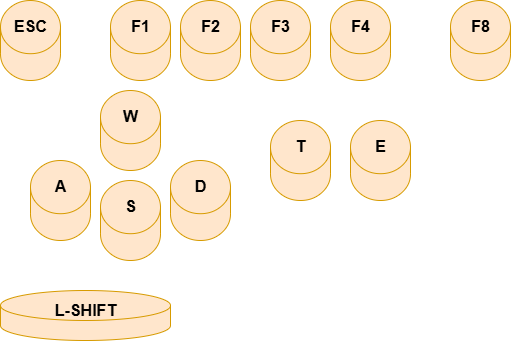

The diagram above was exported from draw.io. Its source (the exported page's mxGraphModel, read from the mxfile embedded in the PNG):
<mxGraphModel dx="1042" dy="562" grid="1" gridSize="10" guides="1" tooltips="1" connect="1" arrows="1" fold="1" page="1" pageScale="1" pageWidth="827" pageHeight="1169" math="0" shadow="0">
  <root>
    <mxCell id="0" />
    <mxCell id="1" parent="0" />
    <mxCell id="8ITmrxu2CR3wpvtXPF9F-1" value="&lt;div&gt;&lt;span style=&quot;background-color: transparent; color: light-dark(rgb(0, 0, 0), rgb(255, 255, 255));&quot;&gt;W&lt;/span&gt;&lt;/div&gt;&lt;div&gt;&lt;span style=&quot;background-color: transparent; color: light-dark(rgb(0, 0, 0), rgb(255, 255, 255));&quot;&gt;&lt;br&gt;&lt;/span&gt;&lt;/div&gt;&lt;div&gt;&lt;span style=&quot;background-color: transparent; color: light-dark(rgb(0, 0, 0), rgb(255, 255, 255));&quot;&gt;&lt;br&gt;&lt;/span&gt;&lt;/div&gt;&lt;div&gt;&lt;span style=&quot;background-color: transparent; color: light-dark(rgb(0, 0, 0), rgb(255, 255, 255));&quot;&gt;&lt;br&gt;&lt;/span&gt;&lt;/div&gt;&lt;div&gt;&lt;br&gt;&lt;/div&gt;" style="shape=cylinder3;whiteSpace=wrap;html=1;boundedLbl=1;backgroundOutline=1;size=26.60003662109375;fontStyle=1;fontSize=16;fillColor=#ffe6cc;strokeColor=#d79b00;" vertex="1" parent="1">
      <mxGeometry x="150" y="180" width="60" height="80" as="geometry" />
    </mxCell>
    <mxCell id="8ITmrxu2CR3wpvtXPF9F-2" value="&lt;div&gt;D&lt;/div&gt;&lt;div&gt;&lt;span style=&quot;background-color: transparent; color: light-dark(rgb(0, 0, 0), rgb(255, 255, 255));&quot;&gt;&lt;br&gt;&lt;/span&gt;&lt;/div&gt;&lt;div&gt;&lt;span style=&quot;background-color: transparent; color: light-dark(rgb(0, 0, 0), rgb(255, 255, 255));&quot;&gt;&lt;br&gt;&lt;/span&gt;&lt;/div&gt;&lt;div&gt;&lt;span style=&quot;background-color: transparent; color: light-dark(rgb(0, 0, 0), rgb(255, 255, 255));&quot;&gt;&lt;br&gt;&lt;/span&gt;&lt;/div&gt;&lt;div&gt;&lt;br&gt;&lt;/div&gt;" style="shape=cylinder3;whiteSpace=wrap;html=1;boundedLbl=1;backgroundOutline=1;size=26.60003662109375;fontStyle=1;fontSize=16;fillColor=#ffe6cc;strokeColor=#d79b00;" vertex="1" parent="1">
      <mxGeometry x="220" y="250" width="60" height="80" as="geometry" />
    </mxCell>
    <mxCell id="8ITmrxu2CR3wpvtXPF9F-3" value="&lt;div&gt;S&lt;/div&gt;&lt;div&gt;&lt;br&gt;&lt;/div&gt;&lt;div&gt;&lt;span style=&quot;background-color: transparent; color: light-dark(rgb(0, 0, 0), rgb(255, 255, 255));&quot;&gt;&lt;br&gt;&lt;/span&gt;&lt;/div&gt;&lt;div&gt;&lt;span style=&quot;background-color: transparent; color: light-dark(rgb(0, 0, 0), rgb(255, 255, 255));&quot;&gt;&lt;br&gt;&lt;/span&gt;&lt;/div&gt;&lt;div&gt;&lt;br&gt;&lt;/div&gt;" style="shape=cylinder3;whiteSpace=wrap;html=1;boundedLbl=1;backgroundOutline=1;size=26.60003662109375;fontStyle=1;fontSize=16;fillColor=#ffe6cc;strokeColor=#d79b00;" vertex="1" parent="1">
      <mxGeometry x="150" y="270" width="60" height="80" as="geometry" />
    </mxCell>
    <mxCell id="8ITmrxu2CR3wpvtXPF9F-4" value="&lt;div&gt;A&lt;/div&gt;&lt;div&gt;&lt;span style=&quot;background-color: transparent; color: light-dark(rgb(0, 0, 0), rgb(255, 255, 255));&quot;&gt;&lt;br&gt;&lt;/span&gt;&lt;/div&gt;&lt;div&gt;&lt;span style=&quot;background-color: transparent; color: light-dark(rgb(0, 0, 0), rgb(255, 255, 255));&quot;&gt;&lt;br&gt;&lt;/span&gt;&lt;/div&gt;&lt;div&gt;&lt;span style=&quot;background-color: transparent; color: light-dark(rgb(0, 0, 0), rgb(255, 255, 255));&quot;&gt;&lt;br&gt;&lt;/span&gt;&lt;/div&gt;&lt;div&gt;&lt;br&gt;&lt;/div&gt;" style="shape=cylinder3;whiteSpace=wrap;html=1;boundedLbl=1;backgroundOutline=1;size=26.60003662109375;fontStyle=1;fontSize=16;fillColor=#ffe6cc;strokeColor=#d79b00;" vertex="1" parent="1">
      <mxGeometry x="80" y="250" width="60" height="80" as="geometry" />
    </mxCell>
    <mxCell id="8ITmrxu2CR3wpvtXPF9F-6" value="&lt;div&gt;L-SHIFT&lt;/div&gt;&lt;div&gt;&lt;br&gt;&lt;/div&gt;&lt;div&gt;&lt;br&gt;&lt;/div&gt;" style="shape=cylinder3;whiteSpace=wrap;html=1;boundedLbl=1;backgroundOutline=1;size=15;fontSize=16;fontStyle=1;fillColor=#ffe6cc;strokeColor=#d79b00;" vertex="1" parent="1">
      <mxGeometry x="50" y="380" width="170" height="50" as="geometry" />
    </mxCell>
    <mxCell id="8ITmrxu2CR3wpvtXPF9F-7" value="&lt;div&gt;F8&lt;/div&gt;&lt;div&gt;&lt;span style=&quot;background-color: transparent; color: light-dark(rgb(0, 0, 0), rgb(255, 255, 255));&quot;&gt;&lt;br&gt;&lt;/span&gt;&lt;/div&gt;&lt;div&gt;&lt;span style=&quot;background-color: transparent; color: light-dark(rgb(0, 0, 0), rgb(255, 255, 255));&quot;&gt;&lt;br&gt;&lt;/span&gt;&lt;/div&gt;&lt;div&gt;&lt;span style=&quot;background-color: transparent; color: light-dark(rgb(0, 0, 0), rgb(255, 255, 255));&quot;&gt;&lt;br&gt;&lt;/span&gt;&lt;/div&gt;&lt;div&gt;&lt;br&gt;&lt;/div&gt;" style="shape=cylinder3;whiteSpace=wrap;html=1;boundedLbl=1;backgroundOutline=1;size=26.60003662109375;fontStyle=1;fontSize=16;fillColor=#ffe6cc;strokeColor=#d79b00;" vertex="1" parent="1">
      <mxGeometry x="500" y="90" width="60" height="80" as="geometry" />
    </mxCell>
    <mxCell id="8ITmrxu2CR3wpvtXPF9F-8" value="&lt;div&gt;ESC&lt;/div&gt;&lt;div&gt;&lt;span style=&quot;background-color: transparent; color: light-dark(rgb(0, 0, 0), rgb(255, 255, 255));&quot;&gt;&lt;br&gt;&lt;/span&gt;&lt;/div&gt;&lt;div&gt;&lt;span style=&quot;background-color: transparent; color: light-dark(rgb(0, 0, 0), rgb(255, 255, 255));&quot;&gt;&lt;br&gt;&lt;/span&gt;&lt;/div&gt;&lt;div&gt;&lt;span style=&quot;background-color: transparent; color: light-dark(rgb(0, 0, 0), rgb(255, 255, 255));&quot;&gt;&lt;br&gt;&lt;/span&gt;&lt;/div&gt;&lt;div&gt;&lt;br&gt;&lt;/div&gt;" style="shape=cylinder3;whiteSpace=wrap;html=1;boundedLbl=1;backgroundOutline=1;size=26.60003662109375;fontStyle=1;fontSize=16;fillColor=#ffe6cc;strokeColor=#d79b00;" vertex="1" parent="1">
      <mxGeometry x="50" y="90" width="60" height="80" as="geometry" />
    </mxCell>
    <mxCell id="8ITmrxu2CR3wpvtXPF9F-9" value="&lt;div&gt;T&lt;/div&gt;&lt;div&gt;&lt;br&gt;&lt;/div&gt;&lt;div&gt;&lt;span style=&quot;background-color: transparent; color: light-dark(rgb(0, 0, 0), rgb(255, 255, 255));&quot;&gt;&lt;br&gt;&lt;/span&gt;&lt;/div&gt;&lt;div&gt;&lt;span style=&quot;background-color: transparent; color: light-dark(rgb(0, 0, 0), rgb(255, 255, 255));&quot;&gt;&lt;br&gt;&lt;/span&gt;&lt;/div&gt;&lt;div&gt;&lt;br&gt;&lt;/div&gt;" style="shape=cylinder3;whiteSpace=wrap;html=1;boundedLbl=1;backgroundOutline=1;size=26.60003662109375;fontStyle=1;fontSize=16;fillColor=#ffe6cc;strokeColor=#d79b00;" vertex="1" parent="1">
      <mxGeometry x="320" y="210" width="60" height="80" as="geometry" />
    </mxCell>
    <mxCell id="8ITmrxu2CR3wpvtXPF9F-10" value="&lt;div&gt;E&lt;/div&gt;&lt;div&gt;&lt;br&gt;&lt;/div&gt;&lt;div&gt;&lt;span style=&quot;background-color: transparent; color: light-dark(rgb(0, 0, 0), rgb(255, 255, 255));&quot;&gt;&lt;br&gt;&lt;/span&gt;&lt;/div&gt;&lt;div&gt;&lt;span style=&quot;background-color: transparent; color: light-dark(rgb(0, 0, 0), rgb(255, 255, 255));&quot;&gt;&lt;br&gt;&lt;/span&gt;&lt;/div&gt;&lt;div&gt;&lt;br&gt;&lt;/div&gt;" style="shape=cylinder3;whiteSpace=wrap;html=1;boundedLbl=1;backgroundOutline=1;size=26.60003662109375;fontStyle=1;fontSize=16;fillColor=#ffe6cc;strokeColor=#d79b00;" vertex="1" parent="1">
      <mxGeometry x="400" y="210" width="60" height="80" as="geometry" />
    </mxCell>
    <mxCell id="8ITmrxu2CR3wpvtXPF9F-11" value="&lt;div&gt;F1&lt;/div&gt;&lt;div&gt;&lt;span style=&quot;background-color: transparent; color: light-dark(rgb(0, 0, 0), rgb(255, 255, 255));&quot;&gt;&lt;br&gt;&lt;/span&gt;&lt;/div&gt;&lt;div&gt;&lt;span style=&quot;background-color: transparent; color: light-dark(rgb(0, 0, 0), rgb(255, 255, 255));&quot;&gt;&lt;br&gt;&lt;/span&gt;&lt;/div&gt;&lt;div&gt;&lt;span style=&quot;background-color: transparent; color: light-dark(rgb(0, 0, 0), rgb(255, 255, 255));&quot;&gt;&lt;br&gt;&lt;/span&gt;&lt;/div&gt;&lt;div&gt;&lt;br&gt;&lt;/div&gt;" style="shape=cylinder3;whiteSpace=wrap;html=1;boundedLbl=1;backgroundOutline=1;size=26.60003662109375;fontStyle=1;fontSize=16;fillColor=#ffe6cc;strokeColor=#d79b00;" vertex="1" parent="1">
      <mxGeometry x="160" y="90" width="60" height="80" as="geometry" />
    </mxCell>
    <mxCell id="8ITmrxu2CR3wpvtXPF9F-12" value="&lt;div&gt;F2&lt;/div&gt;&lt;div&gt;&lt;br&gt;&lt;/div&gt;&lt;div&gt;&lt;span style=&quot;background-color: transparent; color: light-dark(rgb(0, 0, 0), rgb(255, 255, 255));&quot;&gt;&lt;br&gt;&lt;/span&gt;&lt;/div&gt;&lt;div&gt;&lt;span style=&quot;background-color: transparent; color: light-dark(rgb(0, 0, 0), rgb(255, 255, 255));&quot;&gt;&lt;br&gt;&lt;/span&gt;&lt;/div&gt;&lt;div&gt;&lt;br&gt;&lt;/div&gt;" style="shape=cylinder3;whiteSpace=wrap;html=1;boundedLbl=1;backgroundOutline=1;size=26.60003662109375;fontStyle=1;fontSize=16;fillColor=#ffe6cc;strokeColor=#d79b00;" vertex="1" parent="1">
      <mxGeometry x="230" y="90" width="60" height="80" as="geometry" />
    </mxCell>
    <mxCell id="8ITmrxu2CR3wpvtXPF9F-13" value="&lt;div&gt;F3&lt;/div&gt;&lt;div&gt;&lt;span style=&quot;background-color: transparent; color: light-dark(rgb(0, 0, 0), rgb(255, 255, 255));&quot;&gt;&lt;br&gt;&lt;/span&gt;&lt;/div&gt;&lt;div&gt;&lt;span style=&quot;background-color: transparent; color: light-dark(rgb(0, 0, 0), rgb(255, 255, 255));&quot;&gt;&lt;br&gt;&lt;/span&gt;&lt;/div&gt;&lt;div&gt;&lt;span style=&quot;background-color: transparent; color: light-dark(rgb(0, 0, 0), rgb(255, 255, 255));&quot;&gt;&lt;br&gt;&lt;/span&gt;&lt;/div&gt;&lt;div&gt;&lt;br&gt;&lt;/div&gt;" style="shape=cylinder3;whiteSpace=wrap;html=1;boundedLbl=1;backgroundOutline=1;size=26.60003662109375;fontStyle=1;fontSize=16;fillColor=#ffe6cc;strokeColor=#d79b00;" vertex="1" parent="1">
      <mxGeometry x="300" y="90" width="60" height="80" as="geometry" />
    </mxCell>
    <mxCell id="8ITmrxu2CR3wpvtXPF9F-14" value="&lt;div&gt;F4&lt;/div&gt;&lt;div&gt;&lt;br&gt;&lt;/div&gt;&lt;div&gt;&lt;span style=&quot;background-color: transparent; color: light-dark(rgb(0, 0, 0), rgb(255, 255, 255));&quot;&gt;&lt;br&gt;&lt;/span&gt;&lt;/div&gt;&lt;div&gt;&lt;span style=&quot;background-color: transparent; color: light-dark(rgb(0, 0, 0), rgb(255, 255, 255));&quot;&gt;&lt;br&gt;&lt;/span&gt;&lt;/div&gt;&lt;div&gt;&lt;br&gt;&lt;/div&gt;" style="shape=cylinder3;whiteSpace=wrap;html=1;boundedLbl=1;backgroundOutline=1;size=26.60003662109375;fontStyle=1;fontSize=16;fillColor=#ffe6cc;strokeColor=#d79b00;" vertex="1" parent="1">
      <mxGeometry x="380" y="90" width="60" height="80" as="geometry" />
    </mxCell>
  </root>
</mxGraphModel>